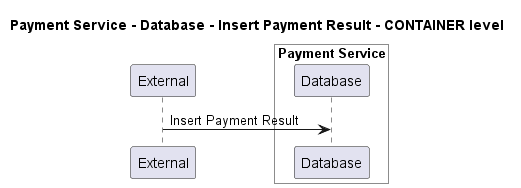

The diagram above was rendered by PlantUML. Its source (embedded in the PNG):
@startuml
!pragma layout smetana

title Payment Service - Database - Insert Payment Result - CONTAINER level

participant "External" as C4InterFlow.SoftwareSystems.ExternalSystem

box "Payment Service" #White
    participant "Database" as ECommercePlatform.SoftwareSystems.PaymentService.Containers.Database
end box


C4InterFlow.SoftwareSystems.ExternalSystem -> ECommercePlatform.SoftwareSystems.PaymentService.Containers.Database : Insert Payment Result


@enduml